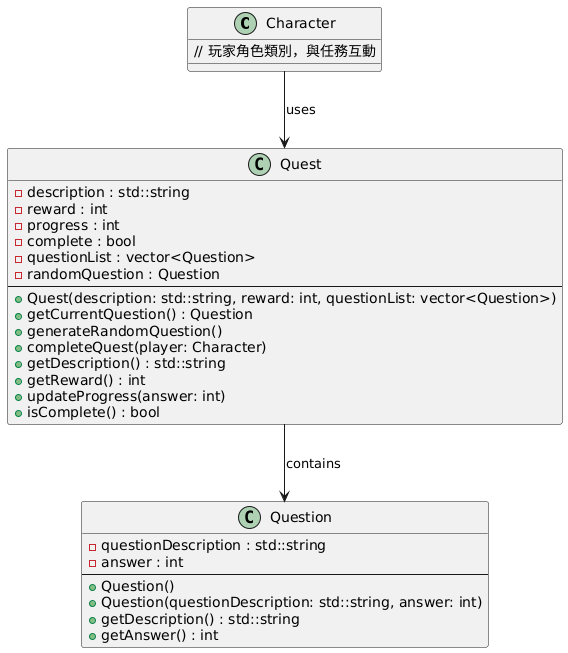

The diagram above was rendered by PlantUML. Its source (embedded in the PNG):
@startuml
class Character {
    // 玩家角色類別，與任務互動
}

class Question {
    - questionDescription : std::string
    - answer : int
    --
    + Question()
    + Question(questionDescription: std::string, answer: int)
    + getDescription() : std::string
    + getAnswer() : int
}

class Quest {
    - description : std::string
    - reward : int
    - progress : int
    - complete : bool
    - questionList : vector<Question>
    - randomQuestion : Question
    --
    + Quest(description: std::string, reward: int, questionList: vector<Question>)
    + getCurrentQuestion() : Question
    + generateRandomQuestion()
    + completeQuest(player: Character)
    + getDescription() : std::string
    + getReward() : int
    + updateProgress(answer: int)
    + isComplete() : bool
}

Character --> Quest : uses
Quest --> Question : contains
@enduml